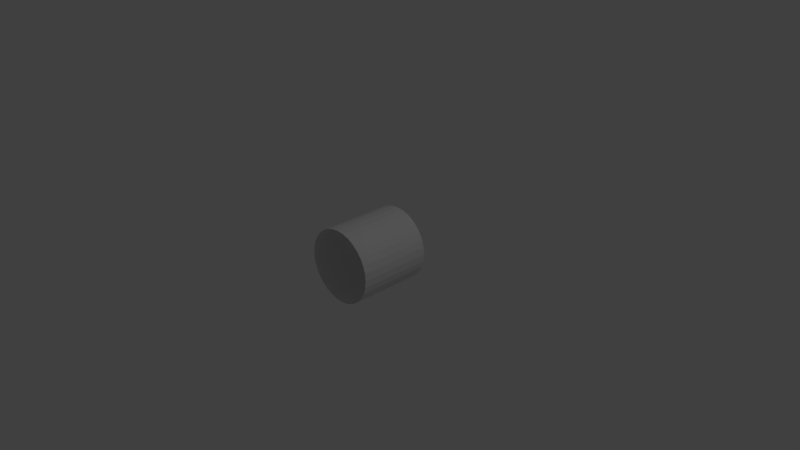 # Source: emptyCilinder.blend  (saved by Blender 2.79.0; exported with 4.5.12 LTS)
import bpy
from mathutils import Matrix  # noqa: F401  (used for matrix-valued properties, if any)

bpy.ops.wm.read_factory_settings(use_empty=True)
scene = bpy.context.scene
scene.name = 'Scene'

# ---- collections
col_collection_1 = bpy.data.collections.new('Collection 1'); scene.collection.children.link(col_collection_1)

# ---- world
world_world = bpy.data.worlds.new('World'); scene.world = world_world
world_world.color = (0.05088, 0.05088, 0.05088)
world_world.use_sun_shadow = False
world_world.sun_shadow_jitter_overblur = 0.0
world_world.cycles.sampling_method = 'MANUAL'

# ---- cameras
cam_camera = bpy.data.cameras.new('Camera')
cam_camera.clip_end = 100.0
cam_camera.lens = 35.0
cam_camera.sensor_width = 32.0
cam_camera.sensor_height = 18.0
cam_camera.ortho_scale = 7.314
cam_camera.dof.focus_distance = 0.0
cam_camera.dof.aperture_fstop = 128.0

# ---- lights
light_lamp = bpy.data.lights.new('Lamp', 'POINT')
light_lamp.transmission_factor = 0.0
light_lamp.cutoff_distance = 30.0
light_lamp.energy = 100.0
light_lamp.shadow_buffer_clip_start = 1.001
light_lamp.shadow_soft_size = 0.1
light_lamp.shadow_maximum_resolution = 0.006
light_lamp.use_absolute_resolution = True

# ---- meshes
me_cylinder = bpy.data.meshes.new('Cylinder')
me_cylinder.from_pydata([(0.5, 0.5, -2.186e-08), (0.5, -0.5, -2.186e-08), (0.4904, 0.5, -0.09755), (0.4904, -0.5, -0.09755), (0.4619, 0.5, -0.1913), (0.4619, -0.5, -0.1913), (0.4157, 0.5, -0.2778), (0.4157, -0.5, -0.2778), (0.3536, 0.5, -0.3536), (0.3536, -0.5, -0.3536), (0.2778, 0.5, -0.4157), (0.2778, -0.5, -0.4157), (0.1913, 0.5, -0.4619), (0.1913, -0.5, -0.4619), (0.09755, 0.5, -0.4904), (0.09755, -0.5, -0.4904), (3.775e-08, 0.5, -0.5), (-5.962e-09, -0.5, -0.5), (-0.09755, 0.5, -0.4904), (-0.09755, -0.5, -0.4904), (-0.1913, 0.5, -0.4619), (-0.1913, -0.5, -0.4619), (-0.2778, 0.5, -0.4157), (-0.2778, -0.5, -0.4157), (-0.3536, 0.5, -0.3536), (-0.3536, -0.5, -0.3536), (-0.4157, 0.5, -0.2778), (-0.4157, -0.5, -0.2778), (-0.4619, 0.5, -0.1913), (-0.4619, -0.5, -0.1913), (-0.4904, 0.5, -0.09755), (-0.4904, -0.5, -0.09755), (-0.5, 0.5, 1.848e-07), (-0.5, -0.5, 1.848e-07), (-0.4904, 0.5, 0.09755), (-0.4904, -0.5, 0.09755), (-0.4619, 0.5, 0.1913), (-0.4619, -0.5, 0.1913), (-0.4157, 0.5, 0.2778), (-0.4157, -0.5, 0.2778), (-0.3536, 0.5, 0.3536), (-0.3536, -0.5, 0.3536), (-0.2778, 0.5, 0.4157), (-0.2778, -0.5, 0.4157), (-0.1913, 0.5, 0.4619), (-0.1913, -0.5, 0.4619), (-0.09754, 0.5, 0.4904), (-0.09754, -0.5, 0.4904), (5.265e-07, 0.5, 0.5), (4.828e-07, -0.5, 0.5), (0.09755, 0.5, 0.4904), (0.09755, -0.5, 0.4904), (0.1913, 0.5, 0.4619), (0.1913, -0.5, 0.4619), (0.2778, 0.5, 0.4157), (0.2778, -0.5, 0.4157), (0.3536, 0.5, 0.3536), (0.3536, -0.5, 0.3536), (0.4157, 0.5, 0.2778), (0.4157, -0.5, 0.2778), (0.4619, 0.5, 0.1913), (0.4619, -0.5, 0.1913), (0.4904, 0.5, 0.09754), (0.4904, -0.5, 0.09754)], [], [(0, 1, 3, 2), (2, 3, 5, 4), (4, 5, 7, 6), (6, 7, 9, 8), (8, 9, 11, 10), (10, 11, 13, 12), (12, 13, 15, 14), (14, 15, 17, 16), (16, 17, 19, 18), (18, 19, 21, 20), (20, 21, 23, 22), (22, 23, 25, 24), (24, 25, 27, 26), (26, 27, 29, 28), (28, 29, 31, 30), (30, 31, 33, 32), (32, 33, 35, 34), (34, 35, 37, 36), (36, 37, 39, 38), (38, 39, 41, 40), (40, 41, 43, 42), (42, 43, 45, 44), (44, 45, 47, 46), (46, 47, 49, 48), (48, 49, 51, 50), (50, 51, 53, 52), (52, 53, 55, 54), (54, 55, 57, 56), (56, 57, 59, 58), (58, 59, 61, 60), (60, 61, 63, 62), (62, 63, 1, 0)])
me_cylinder.use_remesh_preserve_volume = False
me_cylinder.use_remesh_preserve_attributes = False
me_cylinder.use_mirror_vertex_groups = False
me_cylinder.update()

# ---- objects
ob_cylinder = bpy.data.objects.new('Cylinder', me_cylinder)
ob_lamp = bpy.data.objects.new('Lamp', light_lamp)
ob_camera = bpy.data.objects.new('Camera', cam_camera)

# ---- transforms, parenting, visibility, modifiers, constraints
ob_cylinder.location = (0.0, 0.0, 0.0)
ob_cylinder.lineart.crease_threshold = 0.0
ob_lamp.location = (4.076, 1.005, 5.904)
ob_lamp.rotation_euler = (0.6503, 0.05522, 1.866)
ob_lamp.lock_rotations_4d = False
ob_lamp.empty_display_type = 'ARROWS'
ob_lamp.color = (0.0, 0.0, 0.0, 0.0)
ob_lamp.lineart.crease_threshold = 0.0
ob_camera.location = (7.481, -6.508, 5.344)
ob_camera.rotation_euler = (1.109, 0.0, 0.8149)
ob_camera.lock_rotations_4d = False
ob_camera.empty_display_type = 'ARROWS'
ob_camera.color = (0.0, 0.0, 0.0, 0.0)
ob_camera.display_type = 'WIRE'
ob_camera.lineart.crease_threshold = 0.0

# ---- collection membership
col_collection_1.objects.link(ob_cylinder)
col_collection_1.objects.link(ob_lamp)
col_collection_1.objects.link(ob_camera)

# ---- scene / render settings (as saved in the file)
scene.camera = ob_camera
scene.frame_start = 1; scene.frame_end = 250; scene.frame_set(1)
scene.render.engine = 'BLENDER_EEVEE_NEXT'
scene.render.resolution_percentage = 50
scene.render.dither_intensity = 0.0
scene.cycles.use_denoising = False
scene.cycles.samples = 128
scene.cycles.sampling_pattern = 'TABULATED_SOBOL'
scene.cycles.use_adaptive_sampling = False
scene.cycles.use_light_tree = False
scene.cycles.blur_glossy = 0.0
scene.cycles.sample_clamp_indirect = 0.0
scene.view_settings.view_transform = 'Standard'
bpy.context.view_layer.update()
